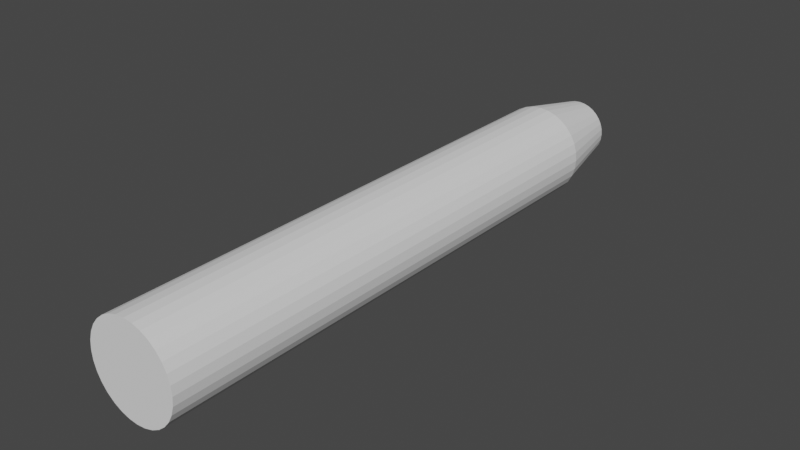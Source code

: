 # Source: Cigar.blend  (saved by Blender 2.92.15; exported with 4.5.12 LTS)
import bpy
from mathutils import Matrix  # noqa: F401  (used for matrix-valued properties, if any)

bpy.ops.wm.read_factory_settings(use_empty=True)
scene = bpy.context.scene
scene.name = 'Scene'

# ---- collections
col_collection = bpy.data.collections.new('Collection'); scene.collection.children.link(col_collection)

# ---- world
world_world = bpy.data.worlds.new('World'); scene.world = world_world
world_world.use_nodes = True; world_world.node_tree.nodes.clear()
_N = world_world.node_tree.nodes; _L = world_world.node_tree.links
n0 = _N.new('ShaderNodeOutputWorld'); n0.name = 'World Output'; n0.location = (300, 300)
n1 = _N.new('ShaderNodeBackground'); n1.name = 'Background'; n1.location = (10, 300)
n1.inputs[0].default_value = (0.05088, 0.05088, 0.05088, 1.0)
_L.new(n1.outputs[0], n0.inputs[0])
n0.is_active_output = True
world_world.color = (0.05088, 0.05088, 0.05088)
world_world.use_sun_shadow = False
world_world.sun_shadow_jitter_overblur = 0.0

# ---- meshes
me_cylinder = bpy.data.meshes.new('Cylinder')
me_cylinder.from_pydata([(4.153e-08, 0.6503, -1.0), (0.0, 1.0, 1.0), (0.1269, 0.6378, -1.0), (0.1951, 0.9808, 1.0), (0.2488, 0.6008, -1.0), (0.3827, 0.9239, 1.0), (0.3613, 0.5407, -1.0), (0.5556, 0.8315, 1.0), (0.4598, 0.4598, -1.0), (0.7071, 0.7071, 1.0), (0.5407, 0.3613, -1.0), (0.8315, 0.5556, 1.0), (0.6008, 0.2488, -1.0), (0.9239, 0.3827, 1.0), (0.6378, 0.1269, -1.0), (0.9808, 0.1951, 1.0), (0.6503, 1.688e-07, -1.0), (1.0, 7.55e-08, 1.0), (0.6378, -0.1269, -1.0), (0.9808, -0.1951, 1.0), (0.6008, -0.2488, -1.0), (0.9239, -0.3827, 1.0), (0.5407, -0.3613, -1.0), (0.8315, -0.5556, 1.0), (0.4598, -0.4598, -1.0), (0.7071, -0.7071, 1.0), (0.3613, -0.5407, -1.0), (0.5556, -0.8315, 1.0), (0.2488, -0.6008, -1.0), (0.3827, -0.9239, 1.0), (0.1269, -0.6378, -1.0), (0.1951, -0.9808, 1.0), (-1.704e-07, -0.6503, -1.0), (-3.258e-07, -1.0, 1.0), (-0.1269, -0.6378, -1.0), (-0.1951, -0.9808, 1.0), (-0.2488, -0.6008, -1.0), (-0.3827, -0.9239, 1.0), (-0.3613, -0.5407, -1.0), (-0.5556, -0.8315, 1.0), (-0.4598, -0.4598, -1.0), (-0.7071, -0.7071, 1.0), (-0.5407, -0.3613, -1.0), (-0.8315, -0.5556, 1.0), (-0.6008, -0.2488, -1.0), (-0.9239, -0.3827, 1.0), (-0.6378, -0.1269, -1.0), (-0.9808, -0.1951, 1.0), (-0.6503, 7.476e-07, -1.0), (-1.0, 9.656e-07, 1.0), (-0.6378, 0.1269, -1.0), (-0.9808, 0.1951, 1.0), (-0.6008, 0.2488, -1.0), (-0.9239, 0.3827, 1.0), (-0.5407, 0.3613, -1.0), (-0.8315, 0.5556, 1.0), (-0.4598, 0.4598, -1.0), (-0.7071, 0.7071, 1.0), (-0.3613, 0.5407, -1.0), (-0.5556, 0.8315, 1.0), (-0.2488, 0.6008, -1.0), (-0.3827, 0.9239, 1.0), (-0.1269, 0.6378, -1.0), (-0.1951, 0.9808, 1.0), (0.0, 1.0, -0.7432), (0.1951, 0.9808, -0.7432), (0.3827, 0.9239, -0.7432), (0.5556, 0.8315, -0.7432), (0.7071, 0.7071, -0.7432), (0.8315, 0.5556, -0.7432), (0.9239, 0.3827, -0.7432), (0.9808, 0.1951, -0.7432), (1.0, 7.55e-08, -0.7432), (0.9808, -0.1951, -0.7432), (0.9239, -0.3827, -0.7432), (0.8315, -0.5556, -0.7432), (0.7071, -0.7071, -0.7432), (0.5556, -0.8315, -0.7432), (0.3827, -0.9239, -0.7432), (0.1951, -0.9808, -0.7432), (-3.258e-07, -1.0, -0.7432), (-0.1951, -0.9808, -0.7432), (-0.3827, -0.9239, -0.7432), (-0.5556, -0.8315, -0.7432), (-0.7071, -0.7071, -0.7432), (-0.8315, -0.5556, -0.7432), (-0.9239, -0.3827, -0.7432), (-0.9808, -0.1951, -0.7432), (-1.0, 9.656e-07, -0.7432), (-0.9808, 0.1951, -0.7432), (-0.9239, 0.3827, -0.7432), (-0.8315, 0.5556, -0.7432), (-0.7071, 0.7071, -0.7432), (-0.5556, 0.8315, -0.7432), (-0.3827, 0.9239, -0.7432), (-0.1951, 0.9808, -0.7432)], [], [(64, 1, 3, 65), (65, 3, 5, 66), (66, 5, 7, 67), (67, 7, 9, 68), (68, 9, 11, 69), (69, 11, 13, 70), (70, 13, 15, 71), (71, 15, 17, 72), (72, 17, 19, 73), (73, 19, 21, 74), (74, 21, 23, 75), (75, 23, 25, 76), (76, 25, 27, 77), (77, 27, 29, 78), (78, 29, 31, 79), (79, 31, 33, 80), (80, 33, 35, 81), (81, 35, 37, 82), (82, 37, 39, 83), (83, 39, 41, 84), (84, 41, 43, 85), (85, 43, 45, 86), (86, 45, 47, 87), (87, 47, 49, 88), (88, 49, 51, 89), (89, 51, 53, 90), (90, 53, 55, 91), (91, 55, 57, 92), (92, 57, 59, 93), (93, 59, 61, 94), (3, 1, 63, 61, 59, 57, 55, 53, 51, 49, 47, 45, 43, 41, 39, 37, 35, 33, 31, 29, 27, 25, 23, 21, 19, 17, 15, 13, 11, 9, 7, 5), (94, 61, 63, 95), (95, 63, 1, 64), (0, 2, 4, 6, 8, 10, 12, 14, 16, 18, 20, 22, 24, 26, 28, 30, 32, 34, 36, 38, 40, 42, 44, 46, 48, 50, 52, 54, 56, 58, 60, 62), (62, 95, 64, 0), (60, 94, 95, 62), (58, 93, 94, 60), (56, 92, 93, 58), (54, 91, 92, 56), (52, 90, 91, 54), (50, 89, 90, 52), (48, 88, 89, 50), (46, 87, 88, 48), (44, 86, 87, 46), (42, 85, 86, 44), (40, 84, 85, 42), (38, 83, 84, 40), (36, 82, 83, 38), (34, 81, 82, 36), (32, 80, 81, 34), (30, 79, 80, 32), (28, 78, 79, 30), (26, 77, 78, 28), (24, 76, 77, 26), (22, 75, 76, 24), (20, 74, 75, 22), (18, 73, 74, 20), (16, 72, 73, 18), (14, 71, 72, 16), (12, 70, 71, 14), (10, 69, 70, 12), (8, 68, 69, 10), (6, 67, 68, 8), (4, 66, 67, 6), (2, 65, 66, 4), (0, 64, 65, 2)])
_uv = me_cylinder.uv_layers.new(name='UVMap')
_uv.uv.foreach_set('vector', [1.0, 0.5642, 1.0, 1.0, 0.9688, 1.0, 0.9688, 0.5642, 0.9688, 0.5642, 0.9688, 1.0, 0.9375, 1.0, 0.9375, 0.5642, 0.9375, 0.5642, 0.9375, 1.0, 0.9062, 1.0, 0.9062, 0.5642, 0.9062, 0.5642, 0.9062, 1.0, 0.875, 1.0, 0.875, 0.5642, 0.875, 0.5642, 0.875, 1.0, 0.8438, 1.0, 0.8438, 0.5642, 0.8438, 0.5642, 0.8438, 1.0, 0.8125, 1.0, 0.8125, 0.5642, 0.8125, 0.5642, 0.8125, 1.0, 0.7812, 1.0, 0.7813, 0.5642, 0.7813, 0.5642, 0.7812, 1.0, 0.75, 1.0, 0.75, 0.5642, 0.75, 0.5642, 0.75, 1.0, 0.7188, 1.0, 0.7188, 0.5642, 0.7188, 0.5642, 0.7188, 1.0, 0.6875, 1.0, 0.6875, 0.5642, 0.6875, 0.5642, 0.6875, 1.0, 0.6562, 1.0, 0.6562, 0.5642, 0.6562, 0.5642, 0.6562, 1.0, 0.625, 1.0, 0.625, 0.5642, 0.625, 0.5642, 0.625, 1.0, 0.5938, 1.0, 0.5938, 0.5642, 0.5938, 0.5642, 0.5938, 1.0, 0.5625, 1.0, 0.5625, 0.5642, 0.5625, 0.5642, 0.5625, 1.0, 0.5312, 1.0, 0.5312, 0.5642, 0.5312, 0.5642, 0.5312, 1.0, 0.5, 1.0, 0.5, 0.5642, 0.5, 0.5642, 0.5, 1.0, 0.4688, 1.0, 0.4688, 0.5642, 0.4688, 0.5642, 0.4688, 1.0, 0.4375, 1.0, 0.4375, 0.5642, 0.4375, 0.5642, 0.4375, 1.0, 0.4062, 1.0, 0.4062, 0.5642, 0.4062, 0.5642, 0.4062, 1.0, 0.375, 1.0, 0.375, 0.5642, 0.375, 0.5642, 0.375, 1.0, 0.3438, 1.0, 0.3438, 0.5642, 0.3438, 0.5642, 0.3438, 1.0, 0.3125, 1.0, 0.3125, 0.5642, 0.3125, 0.5642, 0.3125, 1.0, 0.2812, 1.0, 0.2812, 0.5642, 0.2812, 0.5642, 0.2812, 1.0, 0.25, 1.0, 0.25, 0.5642, 0.25, 0.5642, 0.25, 1.0, 0.2188, 1.0, 0.2188, 0.5642, 0.2188, 0.5642, 0.2188, 1.0, 0.1875, 1.0, 0.1875, 0.5642, 0.1875, 0.5642, 0.1875, 1.0, 0.1562, 1.0, 0.1563, 0.5642, 0.1563, 0.5642, 0.1562, 1.0, 0.125, 1.0, 0.125, 0.5642, 0.125, 0.5642, 0.125, 1.0, 0.09375, 1.0, 0.09375, 0.5642, 0.09375, 0.5642, 0.09375, 1.0, 0.0625, 1.0, 0.0625, 0.5642, 0.2968, 0.4854, 0.25, 0.49, 0.2032, 0.4854, 0.1582, 0.4717, 0.1167, 0.4496, 0.08029, 0.4197, 0.05045, 0.3833, 0.02827, 0.3418, 0.01461, 0.2968, 0.01, 0.25, 0.01461, 0.2032, 0.02827, 0.1582, 0.05045, 0.1167, 0.08029, 0.08029, 0.1167, 0.05045, 0.1582, 0.02827, 0.2032, 0.01461, 0.25, 0.01, 0.2968, 0.01461, 0.3418, 0.02827, 0.3833, 0.05045, 0.4197, 0.08029, 0.4496, 0.1167, 0.4717, 0.1582, 0.4854, 0.2032, 0.49, 0.25, 0.4854, 0.2968, 0.4717, 0.3418, 0.4496, 0.3833, 0.4197, 0.4197, 0.3833, 0.4496, 0.3418, 0.4717, 0.0625, 0.5642, 0.0625, 1.0, 0.03125, 1.0, 0.03125, 0.5642, 0.03125, 0.5642, 0.03125, 1.0, 0.0, 1.0, 0.0, 0.5642, 0.75, 0.49, 0.7968, 0.4854, 0.8418, 0.4717, 0.8833, 0.4496, 0.9197, 0.4197, 0.9496, 0.3833, 0.9717, 0.3418, 0.9854, 0.2968, 0.99, 0.25, 0.9854, 0.2032, 0.9717, 0.1582, 0.9496, 0.1167, 0.9197, 0.08029, 0.8833, 0.05045, 0.8418, 0.02827, 0.7968, 0.01461, 0.75, 0.01, 0.7032, 0.01461, 0.6582, 0.02827, 0.6167, 0.05045, 0.5803, 0.08029, 0.5504, 0.1167, 0.5283, 0.1582, 0.5146, 0.2032, 0.51, 0.25, 0.5146, 0.2968, 0.5283, 0.3418, 0.5504, 0.3833, 0.5803, 0.4197, 0.6167, 0.4496, 0.6582, 0.4717, 0.7032, 0.4854, 0.03125, 0.5, 0.03125, 0.5642, 0.0, 0.5642, 0.0, 0.5, 0.0625, 0.5, 0.0625, 0.5642, 0.03125, 0.5642, 0.03125, 0.5, 0.09375, 0.5, 0.09375, 0.5642, 0.0625, 0.5642, 0.0625, 0.5, 0.125, 0.5, 0.125, 0.5642, 0.09375, 0.5642, 0.09375, 0.5, 0.1562, 0.5, 0.1563, 0.5642, 0.125, 0.5642, 0.125, 0.5, 0.1875, 0.5, 0.1875, 0.5642, 0.1563, 0.5642, 0.1562, 0.5, 0.2188, 0.5, 0.2188, 0.5642, 0.1875, 0.5642, 0.1875, 0.5, 0.25, 0.5, 0.25, 0.5642, 0.2188, 0.5642, 0.2188, 0.5, 0.2812, 0.5, 0.2812, 0.5642, 0.25, 0.5642, 0.25, 0.5, 0.3125, 0.5, 0.3125, 0.5642, 0.2812, 0.5642, 0.2812, 0.5, 0.3438, 0.5, 0.3438, 0.5642, 0.3125, 0.5642, 0.3125, 0.5, 0.375, 0.5, 0.375, 0.5642, 0.3438, 0.5642, 0.3438, 0.5, 0.4062, 0.5, 0.4062, 0.5642, 0.375, 0.5642, 0.375, 0.5, 0.4375, 0.5, 0.4375, 0.5642, 0.4062, 0.5642, 0.4062, 0.5, 0.4688, 0.5, 0.4688, 0.5642, 0.4375, 0.5642, 0.4375, 0.5, 0.5, 0.5, 0.5, 0.5642, 0.4688, 0.5642, 0.4688, 0.5, 0.5312, 0.5, 0.5312, 0.5642, 0.5, 0.5642, 0.5, 0.5, 0.5625, 0.5, 0.5625, 0.5642, 0.5312, 0.5642, 0.5312, 0.5, 0.5938, 0.5, 0.5938, 0.5642, 0.5625, 0.5642, 0.5625, 0.5, 0.625, 0.5, 0.625, 0.5642, 0.5938, 0.5642, 0.5938, 0.5, 0.6562, 0.5, 0.6562, 0.5642, 0.625, 0.5642, 0.625, 0.5, 0.6875, 0.5, 0.6875, 0.5642, 0.6562, 0.5642, 0.6562, 0.5, 0.7188, 0.5, 0.7188, 0.5642, 0.6875, 0.5642, 0.6875, 0.5, 0.75, 0.5, 0.75, 0.5642, 0.7188, 0.5642, 0.7188, 0.5, 0.7812, 0.5, 0.7813, 0.5642, 0.75, 0.5642, 0.75, 0.5, 0.8125, 0.5, 0.8125, 0.5642, 0.7813, 0.5642, 0.7812, 0.5, 0.8438, 0.5, 0.8438, 0.5642, 0.8125, 0.5642, 0.8125, 0.5, 0.875, 0.5, 0.875, 0.5642, 0.8438, 0.5642, 0.8438, 0.5, 0.9062, 0.5, 0.9062, 0.5642, 0.875, 0.5642, 0.875, 0.5, 0.9375, 0.5, 0.9375, 0.5642, 0.9062, 0.5642, 0.9062, 0.5, 0.9688, 0.5, 0.9688, 0.5642, 0.9375, 0.5642, 0.9375, 0.5, 1.0, 0.5, 1.0, 0.5642, 0.9688, 0.5642, 0.9688, 0.5])
me_cylinder.use_remesh_fix_poles = True
me_cylinder.use_remesh_preserve_attributes = False
me_cylinder.use_mirror_vertex_groups = False
me_cylinder.update()

# ---- objects
ob_cylinder = bpy.data.objects.new('Cylinder', me_cylinder)

# ---- transforms, parenting, visibility, modifiers, constraints
ob_cylinder.location = (0.0, 0.0, 0.0)
ob_cylinder.rotation_euler = (1.571, 0.0, 0.0)
ob_cylinder.scale = (1.0, 1.0, 6.53)
ob_cylinder.lineart.crease_threshold = 0.0

# ---- collection membership
col_collection.objects.link(ob_cylinder)

# ---- scene / render settings (as saved in the file)
scene.frame_start = 1; scene.frame_end = 250; scene.frame_set(1)
scene.render.engine = 'BLENDER_EEVEE_NEXT'
scene.cycles.use_denoising = False
scene.cycles.samples = 128
scene.cycles.sampling_pattern = 'TABULATED_SOBOL'
scene.cycles.use_adaptive_sampling = False
scene.cycles.use_light_tree = False
scene.view_settings.view_transform = 'Filmic'
bpy.context.view_layer.update()

# ---- added for rendering (the .blend has no active camera and no usable light): camera, sun
cam_auto = bpy.data.cameras.new('AutoCamera')
cam_auto.lens = 50.0
cam_auto.sensor_width = 36.0
cam_auto.clip_end = 1000.0
ob_auto_camera = bpy.data.objects.new('AutoCamera', cam_auto)
scene.collection.objects.link(ob_auto_camera)
ob_auto_camera.location = (12.3636, -14.8363, 9.89085)
ob_auto_camera.rotation_euler = (1.09748, -7.21219e-08, 0.694738)
scene.camera = ob_auto_camera
light_auto_sun = bpy.data.lights.new('AutoSun', 'SUN')
light_auto_sun.energy = 3.0
light_auto_sun.angle = 0.0523599
ob_auto_sun = bpy.data.objects.new('AutoSun', light_auto_sun)
scene.collection.objects.link(ob_auto_sun)
ob_auto_sun.rotation_euler = (0.872665, 0.174533, 0.523599)
bpy.context.view_layer.update()
